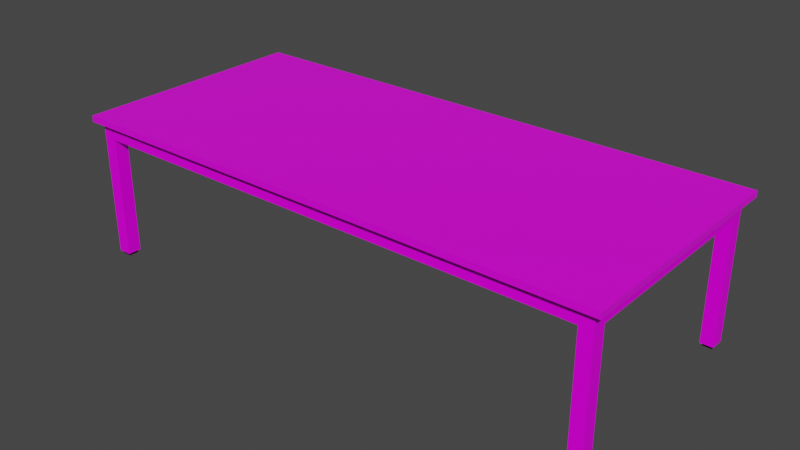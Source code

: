 # Source: Tisch_joined.blend  (saved by Blender 2.91.10; exported with 4.5.12 LTS)
import bpy
from mathutils import Matrix  # noqa: F401  (used for matrix-valued properties, if any)

bpy.ops.wm.read_factory_settings(use_empty=True)
scene = bpy.context.scene
scene.name = 'Scene'

# ---- collections
col_collection = bpy.data.collections.new('Collection'); scene.collection.children.link(col_collection)

# ---- images (referenced by path relative to the original .blend; pixels are not part of the script)
import os
ASSET_DIR = os.environ.get("B2B_ASSET_DIR", "")  # directory of the original .blend (textures are referenced by path, not embedded)
HERE = os.path.dirname(os.path.abspath(__file__))  # packed textures are extracted next to this script under _unpacked/

def load_image(name, relpath, width, height, colorspace="sRGB"):
    """Load a texture the original file referenced (path relative to the .blend, or extracted next to this script)."""
    p = next((c for c in (os.path.join(HERE, relpath), os.path.join(ASSET_DIR, relpath)) if relpath and os.path.exists(c)), "")
    if p:
        img = bpy.data.images.load(p, check_existing=True)
        img.name = name
    else:  # same state as the original file: an image datablock whose file is absent (Cycles renders it pink)
        img = bpy.data.images.new(name, width, height)
        img.source = "FILE"
        img.filepath = "//" + (relpath or name)
    img.colorspace_settings.name = colorspace
    return img
img_metal032_2k_color_jpg = load_image('Metal032_2K_Color.jpg', 'Metal032_2K_Color.jpg', 1024, 1024, 'sRGB')
img_wood068_2k_color_jpg = load_image('Wood068_2K_Color.jpg', 'Wood068_2K_Color.jpg', 1024, 1024, 'sRGB')

# ---- materials (node trees are filled in below, after node groups)
mat_metall_matt = bpy.data.materials.new('Metall matt')
mat_metall_matt.use_transparent_shadow = False
mat_schwarz = bpy.data.materials.new('schwarz')
mat_schwarz.use_transparent_shadow = False
mat_holz = bpy.data.materials.new('Holz')
mat_holz.alpha_threshold = 0.0
mat_holz.use_transparent_shadow = False
mat_holz.line_color = (0.0, 0.0, 0.0, 1.0)

# ---- material node trees
mat_metall_matt.use_nodes = True; mat_metall_matt.node_tree.nodes.clear()
_N = mat_metall_matt.node_tree.nodes; _L = mat_metall_matt.node_tree.links
n0 = _N.new('ShaderNodeBsdfPrincipled'); n0.name = 'Principled BSDF'; n0.location = (10, 300)
n0.distribution = 'GGX'
n0.subsurface_method = 'BURLEY'
n0.inputs[3].default_value = 1.45
n0.inputs[13].default_value = 0.1
n0.inputs[27].default_value = (0.0, 0.0, 0.0, 1.0)
n0.inputs[28].default_value = 1.0
n1 = _N.new('ShaderNodeOutputMaterial'); n1.name = 'Material Output'; n1.location = (300, 300)
n2 = _N.new('ShaderNodeTexImage'); n2.name = 'Image Texture'; n2.location = (-530, 239)
n2.image = img_metal032_2k_color_jpg
_L.new(n0.outputs[0], n1.inputs[0])
_L.new(n2.outputs[0], n0.inputs[0])
n1.is_active_output = True
mat_schwarz.use_nodes = True; mat_schwarz.node_tree.nodes.clear()
_N = mat_schwarz.node_tree.nodes; _L = mat_schwarz.node_tree.links
n0 = _N.new('ShaderNodeBsdfPrincipled'); n0.name = 'Principled BSDF'; n0.location = (10, 300)
n0.distribution = 'GGX'
n0.subsurface_method = 'BURLEY'
n0.inputs[0].default_value = (0.0, 0.0, 0.0, 1.0)
n0.inputs[2].default_value = 0.8
n0.inputs[3].default_value = 1.45
n0.inputs[13].default_value = 0.0
n0.inputs[27].default_value = (0.0, 0.0, 0.0, 1.0)
n0.inputs[28].default_value = 1.0
n1 = _N.new('ShaderNodeOutputMaterial'); n1.name = 'Material Output'; n1.location = (300, 300)
_L.new(n0.outputs[0], n1.inputs[0])
n1.is_active_output = True
mat_holz.use_nodes = True; mat_holz.node_tree.nodes.clear()
_N = mat_holz.node_tree.nodes; _L = mat_holz.node_tree.links
n0 = _N.new('ShaderNodeOutputMaterial'); n0.name = 'Material Output'; n0.location = (300, 300)
n1 = _N.new('ShaderNodeBsdfPrincipled'); n1.name = 'Principled BSDF'; n1.location = (10, 300)
n1.distribution = 'GGX'
n1.subsurface_method = 'BURLEY'
n1.inputs[2].default_value = 0.4
n1.inputs[3].default_value = 1.45
n1.inputs[27].default_value = (0.0, 0.0, 0.0, 1.0)
n1.inputs[28].default_value = 1.0
n2 = _N.new('ShaderNodeTexImage'); n2.name = 'Image Texture'; n2.location = (-355, 263)
n2.image = img_wood068_2k_color_jpg
_L.new(n1.outputs[0], n0.inputs[0])
_L.new(n2.outputs[0], n1.inputs[0])
n0.is_active_output = True

# ---- world
world_world = bpy.data.worlds.new('World'); scene.world = world_world
world_world.use_nodes = True; world_world.node_tree.nodes.clear()
_N = world_world.node_tree.nodes; _L = world_world.node_tree.links
n0 = _N.new('ShaderNodeOutputWorld'); n0.name = 'World Output'; n0.location = (300, 300)
n1 = _N.new('ShaderNodeBackground'); n1.name = 'Background'; n1.location = (10, 300)
n1.inputs[0].default_value = (0.05088, 0.05088, 0.05088, 1.0)
_L.new(n1.outputs[0], n0.inputs[0])
n0.is_active_output = True
world_world.color = (0.05088, 0.05088, 0.05088)
world_world.use_sun_shadow = False
world_world.sun_shadow_jitter_overblur = 0.0

# ---- meshes
me_cube_001 = bpy.data.meshes.new('Cube.001')
me_cube_001.from_pydata([(-1.796, 0.909, -0.3758), (-1.796, 0.909, -0.2758), (-1.796, 2.409, -0.3758), (-1.796, 2.409, -0.2758), (1.704, 0.909, -0.3758), (1.704, 0.909, -0.2758), (1.704, 2.409, -0.3758), (1.704, 2.409, -0.2758), (-1.708, 2.409, -0.3758), (-1.708, 2.409, -0.2758), (-1.708, 0.909, -0.3758), (-1.708, 0.909, -0.2758), (1.619, 2.409, -0.2758), (1.619, 0.909, -0.3758), (1.619, 2.409, -0.3758), (1.619, 0.909, -0.2758), (-1.796, 0.999, -0.3758), (-1.796, 0.999, -0.2758), (1.704, 0.999, -0.3758), (1.704, 0.999, -0.2758), (-1.708, 0.999, -0.2758), (-1.708, 0.999, -0.3758), (1.619, 0.999, -0.2758), (1.619, 0.999, -0.3758), (-1.796, 2.317, -0.2758), (1.704, 2.317, -0.3758), (-1.796, 2.317, -0.3758), (1.704, 2.317, -0.2758), (-1.708, 2.317, -0.2758), (-1.708, 2.317, -0.3758), (1.619, 2.317, -0.2758), (1.619, 2.317, -0.3758), (-1.783, 0.9867, -1.176), (-1.783, 0.9212, -1.176), (-1.72, 2.397, -1.176), (-1.783, 2.397, -1.176), (1.692, 2.33, -1.176), (1.692, 2.397, -1.176), (1.631, 0.9212, -1.176), (1.692, 0.9212, -1.176), (-1.72, 0.9212, -1.176), (-1.72, 0.9867, -1.176), (1.631, 2.397, -1.176), (1.631, 0.9867, -1.176), (1.692, 0.9867, -1.176), (-1.783, 2.33, -1.176), (-1.72, 2.33, -1.176), (1.631, 2.33, -1.176), (-1.796, 0.999, -1.176), (-1.796, 0.909, -1.176), (-1.708, 2.409, -1.176), (-1.796, 2.409, -1.176), (1.704, 2.317, -1.176), (1.704, 2.409, -1.176), (1.619, 0.909, -1.176), (1.704, 0.909, -1.176), (-1.708, 0.909, -1.176), (-1.708, 0.999, -1.176), (1.619, 2.409, -1.176), (1.619, 0.999, -1.176), (1.704, 0.999, -1.176), (-1.796, 2.317, -1.176), (-1.708, 2.317, -1.176), (1.619, 2.317, -1.176), (-1.783, 0.9867, -1.195), (-1.783, 0.9212, -1.195), (-1.72, 2.397, -1.195), (-1.783, 2.397, -1.195), (1.692, 2.33, -1.195), (1.692, 2.397, -1.195), (1.631, 0.9212, -1.195), (1.692, 0.9212, -1.195), (-1.72, 0.9212, -1.195), (-1.72, 0.9867, -1.195), (1.631, 2.397, -1.195), (1.631, 0.9867, -1.195), (1.692, 0.9867, -1.195), (-1.783, 2.33, -1.195), (-1.72, 2.33, -1.195), (1.631, 2.33, -1.195), (1.756, 2.462, -0.2331), (1.756, 2.462, -0.2731), (1.756, 0.8622, -0.2331), (1.756, 0.8622, -0.2731), (-1.844, 2.462, -0.2331), (-1.844, 2.462, -0.2731), (-1.844, 0.8622, -0.2331), (-1.844, 0.8622, -0.2731)], [], [(26, 24, 3, 2), (14, 12, 7, 6), (18, 19, 5, 4), (10, 11, 1, 0), (21, 10, 56, 57), (20, 17, 1, 11), (22, 20, 11, 15), (26, 2, 51, 61), (13, 15, 11, 10), (2, 3, 9, 8), (4, 5, 15, 13), (19, 22, 15, 5), (21, 23, 13, 10), (8, 9, 12, 14), (29, 31, 23, 21), (27, 30, 22, 19), (26, 29, 21, 16), (30, 28, 20, 22), (28, 24, 17, 20), (31, 25, 18, 23), (25, 27, 19, 18), (0, 1, 17, 16), (6, 7, 27, 25), (25, 31, 63, 52), (9, 3, 24, 28), (12, 9, 28, 30), (16, 21, 57, 48), (7, 12, 30, 27), (8, 14, 31, 29), (16, 17, 24, 26), (38, 43, 75, 70), (36, 47, 79, 68), (42, 37, 69, 74), (47, 42, 74, 79), (4, 13, 54, 55), (13, 23, 59, 54), (2, 8, 50, 51), (23, 18, 60, 59), (29, 26, 61, 62), (8, 29, 62, 50), (31, 14, 58, 63), (10, 0, 49, 56), (6, 25, 52, 53), (14, 6, 53, 58), (0, 16, 48, 49), (18, 4, 55, 60), (32, 33, 49, 48), (34, 35, 51, 50), (36, 37, 53, 52), (38, 39, 55, 54), (33, 40, 56, 49), (40, 41, 57, 56), (37, 42, 58, 53), (43, 38, 54, 59), (39, 44, 60, 55), (41, 32, 48, 57), (44, 43, 59, 60), (35, 45, 61, 51), (46, 34, 50, 62), (42, 47, 63, 58), (47, 36, 52, 63), (45, 46, 62, 61), (75, 76, 71, 70), (64, 73, 72, 65), (74, 69, 68, 79), (67, 66, 78, 77), (33, 32, 64, 65), (46, 45, 77, 78), (44, 39, 71, 76), (35, 34, 66, 67), (32, 41, 73, 64), (37, 36, 68, 69), (43, 44, 76, 75), (39, 38, 70, 71), (45, 35, 67, 77), (40, 33, 65, 72), (34, 46, 78, 66), (41, 40, 72, 73), (80, 84, 86, 82), (83, 82, 86, 87), (87, 86, 84, 85), (85, 81, 83, 87), (81, 80, 82, 83), (85, 84, 80, 81)])
me_cube_001.polygons.foreach_set('material_index', [0, 0, 0, 0, 0, 0, 0, 0, 0, 0, 0, 0, 0, 0, 0, 0, 0, 0, 0, 0, 0, 0, 0, 0, 0, 0, 0, 0, 0, 0, 1, 1, 1, 1, 0, 0, 0, 0, 0, 0, 0, 0, 0, 0, 0, 0, 0, 0, 0, 0, 0, 0, 0, 0, 0, 0, 0, 0, 0, 0, 0, 0, 1, 1, 1, 1, 1, 1, 1, 1, 1, 1, 1, 1, 1, 1, 1, 1, 2, 2, 2, 2, 2, 2])
_uv = me_cube_001.uv_layers.new(name='UVMap')
_uv.uv.foreach_set('vector', [0.375, 0.2347, 0.625, 0.2347, 0.625, 0.25, 0.375, 0.25, 0.375, 0.4939, 0.625, 0.4939, 0.625, 0.5, 0.375, 0.5, 0.375, 0.735, 0.625, 0.735, 0.625, 0.75, 0.375, 0.75, 0.375, 0.9937, 0.625, 0.9937, 0.625, 1.0, 0.375, 1.0, 0.1312, 0.735, 0.1312, 0.75, 0.1312, 0.75, 0.1312, 0.735, 0.8687, 0.735, 0.875, 0.735, 0.875, 0.75, 0.8687, 0.75, 0.6311, 0.735, 0.8687, 0.735, 0.8687, 0.75, 0.6311, 0.75, 0.375, 0.2347, 0.375, 0.25, 0.375, 0.25, 0.375, 0.2347, 0.375, 0.7561, 0.625, 0.7561, 0.625, 0.9937, 0.375, 0.9937, 0.375, 0.25, 0.625, 0.25, 0.625, 0.2562, 0.375, 0.2562, 0.375, 0.75, 0.625, 0.75, 0.625, 0.7561, 0.375, 0.7561, 0.625, 0.735, 0.6311, 0.735, 0.6311, 0.75, 0.625, 0.75, 0.1312, 0.735, 0.3689, 0.735, 0.3689, 0.75, 0.1312, 0.75, 0.375, 0.2562, 0.625, 0.2562, 0.625, 0.4939, 0.375, 0.4939, 0.1312, 0.5153, 0.3689, 0.5153, 0.3689, 0.735, 0.1312, 0.735, 0.625, 0.5153, 0.6311, 0.5153, 0.6311, 0.735, 0.625, 0.735, 0.125, 0.5153, 0.1312, 0.5153, 0.1312, 0.735, 0.125, 0.735, 0.6311, 0.5153, 0.8687, 0.5153, 0.8687, 0.735, 0.6311, 0.735, 0.8687, 0.5153, 0.875, 0.5153, 0.875, 0.735, 0.8687, 0.735, 0.3689, 0.5153, 0.375, 0.5153, 0.375, 0.735, 0.3689, 0.735, 0.375, 0.5153, 0.625, 0.5153, 0.625, 0.735, 0.375, 0.735, 0.375, 0.0, 0.625, 0.0, 0.625, 0.015, 0.375, 0.015, 0.375, 0.5, 0.625, 0.5, 0.625, 0.5153, 0.375, 0.5153, 0.375, 0.5153, 0.3689, 0.5153, 0.3689, 0.5153, 0.375, 0.5153, 0.8688, 0.5, 0.875, 0.5, 0.875, 0.5153, 0.8687, 0.5153, 0.6311, 0.5, 0.8688, 0.5, 0.8687, 0.5153, 0.6311, 0.5153, 0.125, 0.735, 0.1312, 0.735, 0.1312, 0.735, 0.125, 0.735, 0.625, 0.5, 0.6311, 0.5, 0.6311, 0.5153, 0.625, 0.5153, 0.1312, 0.5, 0.3689, 0.5, 0.3689, 0.5153, 0.1312, 0.5153, 0.375, 0.015, 0.625, 0.015, 0.625, 0.2347, 0.375, 0.2347, 0.3698, 0.748, 0.3698, 0.737, 0.3698, 0.737, 0.3698, 0.748, 0.3741, 0.5132, 0.3698, 0.5132, 0.3698, 0.5132, 0.3741, 0.5132, 0.3698, 0.502, 0.3741, 0.502, 0.3741, 0.502, 0.3698, 0.502, 0.3698, 0.5132, 0.3698, 0.502, 0.3698, 0.502, 0.3698, 0.5132, 0.375, 0.75, 0.375, 0.7561, 0.375, 0.7561, 0.375, 0.75, 0.3689, 0.75, 0.3689, 0.735, 0.3689, 0.735, 0.3689, 0.75, 0.375, 0.25, 0.375, 0.2562, 0.375, 0.2562, 0.375, 0.25, 0.3689, 0.735, 0.375, 0.735, 0.375, 0.735, 0.3689, 0.735, 0.1312, 0.5153, 0.125, 0.5153, 0.125, 0.5153, 0.1312, 0.5153, 0.1312, 0.5, 0.1312, 0.5153, 0.1312, 0.5153, 0.1312, 0.5, 0.3689, 0.5153, 0.3689, 0.5, 0.3689, 0.5, 0.3689, 0.5153, 0.375, 0.9937, 0.375, 1.0, 0.375, 1.0, 0.375, 0.9937, 0.375, 0.5, 0.375, 0.5153, 0.375, 0.5153, 0.375, 0.5, 0.375, 0.4939, 0.375, 0.5, 0.375, 0.5, 0.375, 0.4939, 0.375, 0.0, 0.375, 0.015, 0.375, 0.015, 0.375, 0.0, 0.375, 0.735, 0.375, 0.75, 0.375, 0.75, 0.375, 0.735, 0.1259, 0.737, 0.1259, 0.748, 0.125, 0.75, 0.125, 0.735, 0.1304, 0.502, 0.1259, 0.502, 0.125, 0.5, 0.1312, 0.5, 0.3741, 0.5132, 0.3741, 0.502, 0.375, 0.5, 0.375, 0.5153, 0.3698, 0.748, 0.3741, 0.748, 0.375, 0.75, 0.3689, 0.75, 0.1259, 0.748, 0.1304, 0.748, 0.1312, 0.75, 0.125, 0.75, 0.1304, 0.748, 0.1304, 0.737, 0.1312, 0.735, 0.1312, 0.75, 0.3741, 0.502, 0.3698, 0.502, 0.3689, 0.5, 0.375, 0.5, 0.3698, 0.737, 0.3698, 0.748, 0.3689, 0.75, 0.3689, 0.735, 0.3741, 0.748, 0.3741, 0.737, 0.375, 0.735, 0.375, 0.75, 0.1304, 0.737, 0.1259, 0.737, 0.125, 0.735, 0.1312, 0.735, 0.3741, 0.737, 0.3698, 0.737, 0.3689, 0.735, 0.375, 0.735, 0.1259, 0.502, 0.1259, 0.5132, 0.125, 0.5153, 0.125, 0.5, 0.1304, 0.5132, 0.1304, 0.502, 0.1312, 0.5, 0.1312, 0.5153, 0.3698, 0.502, 0.3698, 0.5132, 0.3689, 0.5153, 0.3689, 0.5, 0.3698, 0.5132, 0.3741, 0.5132, 0.375, 0.5153, 0.3689, 0.5153, 0.1259, 0.5132, 0.1304, 0.5132, 0.1312, 0.5153, 0.125, 0.5153, 0.3698, 0.737, 0.3741, 0.737, 0.3741, 0.748, 0.3698, 0.748, 0.1259, 0.737, 0.1304, 0.737, 0.1304, 0.748, 0.1259, 0.748, 0.3698, 0.502, 0.3741, 0.502, 0.3741, 0.5132, 0.3698, 0.5132, 0.1259, 0.502, 0.1304, 0.502, 0.1304, 0.5132, 0.1259, 0.5132, 0.1259, 0.748, 0.1259, 0.737, 0.1259, 0.737, 0.1259, 0.748, 0.1304, 0.5132, 0.1259, 0.5132, 0.1259, 0.5132, 0.1304, 0.5132, 0.3741, 0.737, 0.3741, 0.748, 0.3741, 0.748, 0.3741, 0.737, 0.1259, 0.502, 0.1304, 0.502, 0.1304, 0.502, 0.1259, 0.502, 0.1259, 0.737, 0.1304, 0.737, 0.1304, 0.737, 0.1259, 0.737, 0.3741, 0.502, 0.3741, 0.5132, 0.3741, 0.5132, 0.3741, 0.502, 0.3698, 0.737, 0.3741, 0.737, 0.3741, 0.737, 0.3698, 0.737, 0.3741, 0.748, 0.3698, 0.748, 0.3698, 0.748, 0.3741, 0.748, 0.1259, 0.5132, 0.1259, 0.502, 0.1259, 0.502, 0.1259, 0.5132, 0.1304, 0.748, 0.1259, 0.748, 0.1259, 0.748, 0.1304, 0.748, 0.1304, 0.502, 0.1304, 0.5132, 0.1304, 0.5132, 0.1304, 0.502, 0.1304, 0.737, 0.1304, 0.748, 0.1304, 0.748, 0.1304, 0.737, 0.2288, 0.1038, 1.271, 0.1038, 1.271, 1.146, 0.2288, 1.146, 0.375, 0.75, 0.625, 0.75, 0.625, 1.0, 0.375, 1.0, 0.375, 0.0, 0.625, 0.0, 0.625, 0.25, 0.375, 0.25, 0.125, 0.5, 0.375, 0.5, 0.375, 0.75, 0.125, 0.75, 0.375, 0.5, 0.625, 0.5, 0.625, 0.75, 0.375, 0.75, 0.375, 0.25, 0.625, 0.25, 0.625, 0.5, 0.375, 0.5])
me_cube_001.materials.append(mat_metall_matt)
me_cube_001.materials.append(mat_schwarz)
me_cube_001.materials.append(mat_holz)
me_cube_001.use_remesh_fix_poles = True
me_cube_001.use_remesh_preserve_attributes = False
me_cube_001.use_mirror_vertex_groups = False
me_cube_001.update()

# ---- objects
ob_tischgestell = bpy.data.objects.new('Tischgestell', me_cube_001)

# ---- transforms, parenting, visibility, modifiers, constraints
ob_tischgestell.location = (0.04374, -1.662, 0.2531)
ob_tischgestell.lineart.crease_threshold = 0.0

# ---- collection membership
col_collection.objects.link(ob_tischgestell)

# ---- scene / render settings (as saved in the file)
scene.frame_start = 1; scene.frame_end = 250; scene.frame_set(1)
scene.render.engine = 'BLENDER_EEVEE_NEXT'
scene.cycles.use_denoising = False
scene.cycles.samples = 128
scene.cycles.sampling_pattern = 'TABULATED_SOBOL'
scene.cycles.use_adaptive_sampling = False
scene.cycles.use_light_tree = False
scene.view_settings.view_transform = 'Filmic'
bpy.context.view_layer.update()

# ---- added for rendering (the .blend has no active camera and no usable light): camera, sun
cam_auto = bpy.data.cameras.new('AutoCamera')
cam_auto.lens = 50.0
cam_auto.sensor_width = 36.0
cam_auto.clip_end = 1000.0
ob_auto_camera = bpy.data.objects.new('AutoCamera', cam_auto)
scene.collection.objects.link(ob_auto_camera)
ob_auto_camera.location = (3.75208, -4.50249, 2.54063)
ob_auto_camera.rotation_euler = (1.09748, -7.21219e-08, 0.694738)
scene.camera = ob_auto_camera
light_auto_sun = bpy.data.lights.new('AutoSun', 'SUN')
light_auto_sun.energy = 3.0
light_auto_sun.angle = 0.0523599
ob_auto_sun = bpy.data.objects.new('AutoSun', light_auto_sun)
scene.collection.objects.link(ob_auto_sun)
ob_auto_sun.rotation_euler = (0.872665, 0.174533, 0.523599)
bpy.context.view_layer.update()
